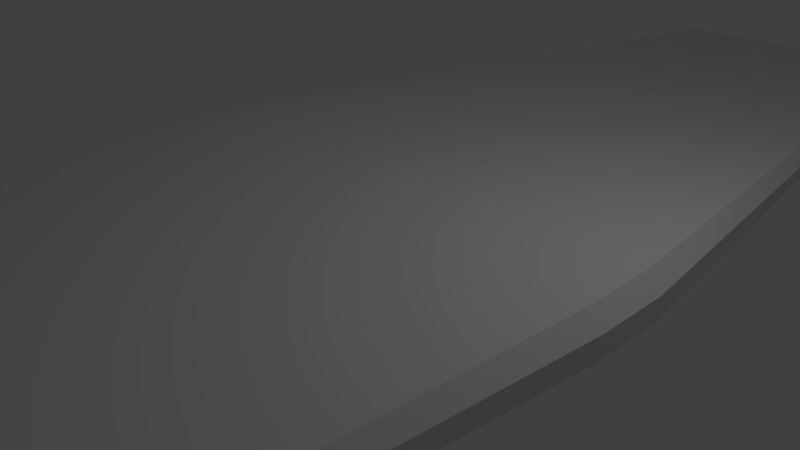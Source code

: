 # Source: 4.blend  (saved by Blender 2.75.0; exported with 4.5.12 LTS)
import bpy
from mathutils import Matrix  # noqa: F401  (used for matrix-valued properties, if any)

bpy.ops.wm.read_factory_settings(use_empty=True)
scene = bpy.context.scene
scene.name = 'Scene'

# ---- collections
col_collection_1 = bpy.data.collections.new('Collection 1'); scene.collection.children.link(col_collection_1)

# ---- materials (node trees are filled in below, after node groups)
mat_material = bpy.data.materials.new('Material')
mat_material.alpha_threshold = 0.0
mat_material.use_transparent_shadow = False
mat_material.roughness = 0.5
mat_material.line_color = (0.0, 0.0, 0.0, 1.0)

# ---- material node trees

# ---- world
world_world = bpy.data.worlds.new('World'); scene.world = world_world
world_world.color = (0.05088, 0.05088, 0.05088)
world_world.use_sun_shadow = False
world_world.sun_shadow_jitter_overblur = 0.0
world_world.cycles.sampling_method = 'MANUAL'
world_world.cycles.sample_map_resolution = 256

# ---- cameras
cam_camera = bpy.data.cameras.new('Camera')
cam_camera.clip_end = 100.0
cam_camera.lens = 35.0
cam_camera.sensor_width = 32.0
cam_camera.sensor_height = 18.0
cam_camera.ortho_scale = 7.314
cam_camera.dof.focus_distance = 0.0
cam_camera.dof.aperture_fstop = 128.0

# ---- lights
light_lamp = bpy.data.lights.new('Lamp', 'POINT')
light_lamp.transmission_factor = 0.0
light_lamp.cutoff_distance = 30.0
light_lamp.energy = 100.0
light_lamp.shadow_buffer_clip_start = 1.001
light_lamp.shadow_soft_size = 0.1
light_lamp.shadow_maximum_resolution = 0.006
light_lamp.use_absolute_resolution = True
light_lamp.cycles.use_multiple_importance_sampling = False

# ---- meshes
me_cube = bpy.data.meshes.new('Cube')
me_cube.from_pydata([(0.8546, 11.5, -0.3486), (0.7946, -11.35, -0.5169), (0.6123, 0.5, -1.0), (0.6123, -5.96e-08, -1.0), (0.6123, -0.5, -1.0), (0.8065, 11.5, -0.3486), (0.0, 11.5, -0.3486), (1.021, 11.5, -0.1345), (1.021, 11.5, 0.07954), (2.211, 11.5, 0.2936), (0.7299, -11.35, -0.5169), (0.0, -11.35, -0.5169), (1.018, -11.35, -0.229), (1.018, -11.35, 0.05899), (2.618, -11.35, 0.3469), (0.8065, 11.5, 0.5077), (0.0, 11.5, 0.5077), (0.7299, -11.35, 0.6349), (0.0, -11.35, 0.6349), (0.8065, 11.5, 0.2936), (0.0, 11.5, 0.2936), (0.8065, 11.5, 0.07954), (0.0, 11.5, 0.07954), (0.8065, 11.5, -0.1345), (0.0, 11.5, -0.1345), (0.7299, -11.35, -0.229), (0.0, -11.35, -0.229), (0.7299, -11.35, 0.05899), (0.0, -11.35, 0.05899), (0.7299, -11.35, 0.3469), (0.0, -11.35, 0.3469), (1.0, 0.5, -0.5), (1.0, -1.788e-07, -0.5), (1.0, -0.5, -0.5), (1.0, 0.5, 0.0), (1.0, -2.98e-07, 0.0), (1.0, -0.5, 0.0), (3.779, 0.5, 0.5), (3.779, -4.172e-07, 0.5), (3.779, -0.5, 0.5), (0.5, 0.5, 1.0), (0.5, -4.172e-07, 1.0), (0.5, -0.5, 1.0), (4.47e-08, 0.5, 1.0), (-1.49e-07, -2.086e-07, 1.0), (-3.427e-07, -0.5, 1.0), (0.5, 0.5, -1.0), (1.192e-07, 0.5, -1.0), (0.5, 2.98e-08, -1.0), (2.98e-08, 1.192e-07, -1.0), (0.5, -0.5, -1.0), (0.0, -0.5, -1.0), (2.211, 11.5, 0.3433), (2.618, -11.35, 0.4137), (0.8065, 11.5, 0.3433), (0.0, 11.5, 0.3433), (0.7299, -11.35, 0.4137), (0.0, -11.35, 0.4137), (3.779, 0.5, 0.616), (3.779, -4.768e-07, 0.616), (3.779, -0.5, 0.616), (2.123, 11.5, 0.5077), (2.211, 11.5, 0.4198), (2.618, -11.35, 0.5166), (2.5, -11.35, 0.6349), (3.574, 0.5, 1.0), (3.779, 0.5, 0.7947), (3.574, -5.29e-07, 1.0), (3.779, -5.046e-07, 0.7947), (3.779, -0.5, 0.7947), (3.574, -0.5, 1.0)], [], [(70, 42, 17, 64), (52, 9, 19, 54), (54, 19, 20, 55), (9, 8, 21, 19), (19, 21, 22, 20), (8, 7, 23, 21), (21, 23, 24, 22), (7, 0, 5, 23), (23, 5, 6, 24), (1, 12, 25, 10), (10, 25, 26, 11), (12, 13, 27, 25), (25, 27, 28, 26), (13, 14, 29, 27), (27, 29, 30, 28), (58, 66, 68, 59), (56, 17, 18, 57), (4, 33, 12, 1), (33, 36, 13, 12), (36, 39, 14, 13), (0, 7, 31, 2), (2, 31, 32, 3), (3, 32, 33, 4), (7, 8, 34, 31), (31, 34, 35, 32), (32, 35, 36, 33), (8, 9, 37, 34), (34, 37, 38, 35), (35, 38, 39, 36), (61, 15, 40, 65), (65, 40, 41, 67), (67, 41, 42, 70), (53, 63, 64, 17, 56), (42, 45, 18, 17), (60, 69, 63, 53), (59, 68, 69, 60), (15, 16, 43, 40), (40, 43, 44, 41), (41, 44, 45, 42), (0, 2, 46, 5), (5, 46, 47, 6), (2, 3, 48, 46), (46, 48, 49, 47), (3, 4, 50, 48), (48, 50, 51, 49), (4, 1, 10, 50), (50, 10, 11, 51), (38, 59, 60, 39), (37, 58, 59, 38), (9, 52, 58, 37), (29, 56, 57, 30), (14, 53, 56, 29), (15, 54, 55, 16), (52, 62, 66, 58), (39, 60, 53, 14), (70, 64, 63, 69), (61, 65, 66, 62), (65, 67, 68, 66), (67, 70, 69, 68), (61, 62, 52, 54, 15)])
me_cube.materials.append(mat_material)
me_cube.use_remesh_preserve_volume = False
me_cube.use_remesh_preserve_attributes = False
me_cube.use_mirror_vertex_groups = False
me_cube.update()

# ---- objects
ob_cube = bpy.data.objects.new('Cube', me_cube)
ob_lamp = bpy.data.objects.new('Lamp', light_lamp)
ob_camera = bpy.data.objects.new('Camera', cam_camera)

# ---- transforms, parenting, visibility, modifiers, constraints
ob_cube.location = (0.0, 0.0, 0.0)
ob_cube.lock_rotations_4d = False
ob_cube.empty_display_type = 'ARROWS'
ob_cube.lineart.crease_threshold = 0.0
_m = ob_cube.modifiers.new('Mirror', 'MIRROR')
_m.use_clip = True
ob_lamp.location = (4.076, 1.005, 5.904)
ob_lamp.rotation_euler = (0.6503, 0.05522, 1.866)
ob_lamp.lock_rotations_4d = False
ob_lamp.empty_display_type = 'ARROWS'
ob_lamp.color = (0.0, 0.0, 0.0, 0.0)
ob_lamp.lineart.crease_threshold = 0.0
ob_camera.location = (7.481, -6.508, 5.344)
ob_camera.rotation_euler = (1.109, 0.01082, 0.8149)
ob_camera.lock_rotations_4d = False
ob_camera.empty_display_type = 'ARROWS'
ob_camera.color = (0.0, 0.0, 0.0, 0.0)
ob_camera.display_type = 'WIRE'
ob_camera.lineart.crease_threshold = 0.0

# ---- collection membership
col_collection_1.objects.link(ob_cube)
col_collection_1.objects.link(ob_lamp)
col_collection_1.objects.link(ob_camera)

# ---- scene / render settings (as saved in the file)
scene.camera = ob_camera
scene.frame_start = 1; scene.frame_end = 250; scene.frame_set(250)
scene.render.engine = 'BLENDER_EEVEE_NEXT'
scene.render.resolution_percentage = 50
scene.render.dither_intensity = 0.0
scene.cycles.use_denoising = False
scene.cycles.samples = 10
scene.cycles.sampling_pattern = 'TABULATED_SOBOL'
scene.cycles.light_sampling_threshold = 0.0
scene.cycles.use_adaptive_sampling = False
scene.cycles.use_light_tree = False
scene.cycles.blur_glossy = 0.0
scene.cycles.pixel_filter_type = 'GAUSSIAN'
scene.cycles.sample_clamp_indirect = 0.0
scene.view_settings.view_transform = 'Standard'
bpy.context.view_layer.update()
